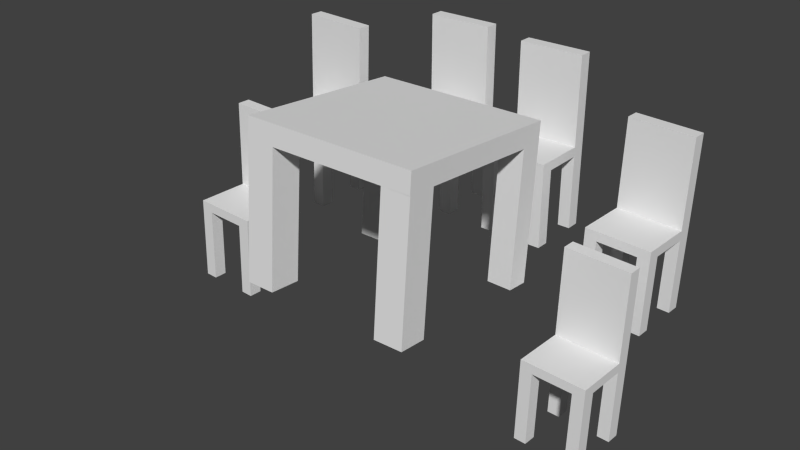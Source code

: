 # Source: comedor.blend  (saved by Blender 2.78.0; exported with 4.5.12 LTS)
import bpy
from mathutils import Matrix  # noqa: F401  (used for matrix-valued properties, if any)

bpy.ops.wm.read_factory_settings(use_empty=True)
scene = bpy.context.scene
scene.name = 'Scene'

# ---- collections
col_collection_1 = bpy.data.collections.new('Collection 1'); scene.collection.children.link(col_collection_1)

# ---- world
world_world = bpy.data.worlds.new('World'); scene.world = world_world
world_world.color = (0.05088, 0.05088, 0.05088)
world_world.use_sun_shadow = False
world_world.sun_shadow_jitter_overblur = 0.0
world_world.cycles.sampling_method = 'NONE'
world_world.cycles.sample_map_resolution = 256

# ---- meshes
me_plane = bpy.data.meshes.new('Plane')
me_plane.from_pydata([(-1.0, -1.0, 0.0), (1.0, -1.0, 0.0), (-1.0, 1.0, 0.0), (1.0, 1.0, 0.0), (-1.0, 1.0, 0.2893), (-1.0, -1.0, 0.2893), (1.0, -1.0, 0.2893), (1.0, 1.0, 0.2893), (-1.0, 0.604, 0.0), (-1.0, -0.604, 0.0), (1.0, -0.604, 0.0), (1.0, 0.604, 0.0), (-1.0, 0.604, 0.2893), (-1.0, -0.604, 0.2893), (1.0, -0.604, 0.2893), (1.0, 0.604, 0.2893), (-0.6233, -1.0, 0.0), (0.6233, -1.0, 0.0), (0.6233, 1.0, 0.0), (-0.6233, 1.0, 0.0), (-0.6233, -1.0, 0.2893), (0.6233, -1.0, 0.2893), (0.6233, 1.0, 0.2893), (-0.6233, 1.0, 0.2893), (0.6233, -0.604, 0.2893), (-0.6233, -0.604, 0.2893), (0.6233, 0.604, 0.2893), (-0.6233, 0.604, 0.2893), (-0.6233, -0.604, 0.0), (0.6233, -0.604, 0.0), (-0.6233, 0.604, 0.0), (0.6233, 0.604, 0.0), (-1.0, -0.604, -2.283), (-1.0, -1.0, -2.283), (0.6233, -1.0, -2.283), (1.0, -1.0, -2.283), (1.0, 0.604, -2.283), (1.0, 1.0, -2.283), (-0.6233, 1.0, -2.283), (-1.0, 1.0, -2.283), (-1.0, 0.604, -2.283), (1.0, -0.604, -2.283), (0.6233, -0.604, -2.283), (0.6233, 0.604, -2.283), (-0.6233, -1.0, -2.283), (0.6233, 1.0, -2.283), (-0.6233, -0.604, -2.283), (-0.6233, 0.604, -2.283), (1.0, 0.604, 3.006), (1.0, 1.0, 3.006), (-0.6233, 1.0, 3.006), (-1.0, 1.0, 3.006), (-1.0, 0.604, 3.006), (-0.6233, 0.604, 3.006), (0.6233, 1.0, 3.006), (0.6233, 0.604, 3.006), (1.89, -0.6237, -0.3147), (3.89, -0.6237, -0.3147), (1.89, 1.376, -0.3147), (3.89, 1.376, -0.3147), (1.89, 1.376, -0.02543), (1.89, -0.6237, -0.02543), (3.89, -0.6237, -0.02543), (3.89, 1.376, -0.02543), (1.89, 0.9804, -0.3147), (1.89, -0.2277, -0.3147), (3.89, -0.2277, -0.3147), (3.89, 0.9804, -0.3147), (1.89, 0.9804, -0.02543), (1.89, -0.2277, -0.02543), (3.89, -0.2277, -0.02543), (3.89, 0.9804, -0.02543), (2.267, -0.6237, -0.3147), (3.513, -0.6237, -0.3147), (3.513, 1.376, -0.3147), (2.267, 1.376, -0.3147), (2.267, -0.6237, -0.02543), (3.513, -0.6237, -0.02543), (3.513, 1.376, -0.02543), (2.267, 1.376, -0.02543), (3.513, -0.2277, -0.02543), (2.267, -0.2277, -0.02543), (3.513, 0.9804, -0.02543), (2.267, 0.9804, -0.02543), (2.267, -0.2277, -0.3147), (3.513, -0.2277, -0.3147), (2.267, 0.9804, -0.3147), (3.513, 0.9804, -0.3147), (1.89, -0.2277, -2.598), (1.89, -0.6237, -2.598), (3.513, -0.6237, -2.598), (3.89, -0.6237, -2.598), (3.89, 0.9804, -2.598), (3.89, 1.376, -2.598), (2.267, 1.376, -2.598), (1.89, 1.376, -2.598), (1.89, 0.9804, -2.598), (3.89, -0.2277, -2.598), (3.513, -0.2277, -2.598), (3.513, 0.9804, -2.598), (2.267, -0.6237, -2.598), (3.513, 1.376, -2.598), (2.267, -0.2277, -2.598), (2.267, 0.9804, -2.598), (3.89, 0.9804, 2.691), (3.89, 1.376, 2.691), (2.267, 1.376, 2.691), (1.89, 1.376, 2.691), (1.89, 0.9804, 2.691), (2.267, 0.9804, 2.691), (3.513, 1.376, 2.691), (3.513, 0.9804, 2.691), (-4.777, -2.315, -0.3868), (-2.778, -2.364, -0.4335), (-4.729, -0.3161, -0.3987), (-2.73, -0.3645, -0.4454), (-4.722, -0.3145, -0.1095), (-4.77, -2.314, -0.09758), (-2.772, -2.362, -0.1443), (-2.723, -0.363, -0.1562), (-4.739, -0.7119, -0.3964), (-4.768, -1.92, -0.3892), (-2.769, -1.968, -0.4358), (-2.74, -0.7604, -0.443), (-4.732, -0.7104, -0.1071), (-4.761, -1.918, -0.09994), (-2.762, -1.966, -0.1466), (-2.733, -0.7588, -0.1538), (-4.401, -2.325, -0.3956), (-3.155, -2.355, -0.4247), (-3.107, -0.3554, -0.4366), (-4.353, -0.3252, -0.4075), (-4.394, -2.323, -0.1064), (-3.148, -2.353, -0.1355), (-3.1, -0.3538, -0.1474), (-4.346, -0.3236, -0.1183), (-3.138, -1.957, -0.1378), (-4.384, -1.927, -0.1087), (-3.109, -0.7497, -0.145), (-4.355, -0.7195, -0.1159), (-4.391, -1.929, -0.398), (-3.145, -1.959, -0.4271), (-4.362, -0.7211, -0.4052), (-3.116, -0.7513, -0.4343), (-4.821, -1.932, -2.672), (-4.831, -2.328, -2.669), (-3.208, -2.367, -2.707), (-2.832, -2.376, -2.716), (-2.793, -0.7727, -2.726), (-2.784, -0.3768, -2.728), (-4.406, -0.3375, -2.69), (-4.783, -0.3284, -2.681), (-4.792, -0.7243, -2.679), (-2.822, -1.98, -2.718), (-3.199, -1.971, -2.71), (-3.17, -0.7636, -2.717), (-4.454, -2.337, -2.678), (-3.16, -0.3677, -2.719), (-4.445, -1.941, -2.681), (-4.416, -0.7334, -2.688), (-2.669, -0.7442, 2.562), (-2.66, -0.3483, 2.56), (-4.282, -0.309, 2.598), (-4.658, -0.2999, 2.606), (-4.668, -0.6957, 2.609), (-4.292, -0.7048, 2.6), (-3.036, -0.3392, 2.569), (-3.046, -0.735, 2.571), (5.532, -0.9987, -1.534), (7.531, -1.047, -1.581), (5.58, 1.001, -1.546), (7.579, 0.9523, -1.593), (5.587, 1.002, -1.257), (5.538, -0.9971, -1.245), (7.537, -1.046, -1.292), (7.586, 0.9538, -1.304), (5.57, 0.6048, -1.544), (5.541, -0.6028, -1.537), (7.54, -0.6513, -1.583), (7.569, 0.5564, -1.591), (5.577, 0.6064, -1.255), (5.548, -0.6013, -1.247), (7.547, -0.6497, -1.294), (7.576, 0.558, -1.301), (5.908, -1.008, -1.543), (7.154, -1.038, -1.572), (7.202, 0.9614, -1.584), (5.956, 0.9916, -1.555), (5.915, -1.006, -1.254), (7.161, -1.036, -1.283), (7.209, 0.9629, -1.295), (5.963, 0.9931, -1.266), (7.17, -0.6406, -1.285), (5.924, -0.6104, -1.256), (7.2, 0.5671, -1.293), (5.954, 0.5973, -1.263), (5.918, -0.612, -1.546), (7.164, -0.6422, -1.575), (5.947, 0.5957, -1.553), (7.193, 0.5655, -1.582), (5.488, -0.6152, -3.819), (5.478, -1.011, -3.817), (7.101, -1.05, -3.855), (7.477, -1.059, -3.864), (7.516, 0.5441, -3.873), (7.525, 0.9399, -3.876), (5.903, 0.9792, -3.838), (5.526, 0.9884, -3.829), (5.517, 0.5925, -3.826), (7.486, -0.6636, -3.866), (7.11, -0.6545, -3.857), (7.139, 0.5532, -3.864), (5.855, -1.02, -3.826), (7.149, 0.9491, -3.867), (5.864, -0.6243, -3.828), (5.893, 0.5834, -3.835), (7.64, 0.5726, 1.415), (7.649, 0.9685, 1.412), (6.027, 1.008, 1.45), (5.65, 1.017, 1.459), (5.641, 0.6211, 1.461), (6.017, 0.6119, 1.453), (7.273, 0.9776, 1.421), (7.263, 0.5817, 1.423), (5.551, -3.836, -4.288), (7.55, -3.884, -4.335), (5.599, -1.837, -4.3), (7.598, -1.885, -4.347), (5.606, -1.835, -4.011), (5.558, -3.834, -3.999), (7.557, -3.883, -4.046), (7.605, -1.883, -4.058), (5.59, -2.232, -4.298), (5.561, -3.44, -4.291), (7.559, -3.488, -4.338), (7.589, -2.281, -4.345), (5.596, -2.231, -4.009), (5.567, -3.438, -4.002), (7.566, -3.487, -4.048), (7.595, -2.279, -4.055), (5.928, -3.845, -4.297), (7.173, -3.875, -4.326), (7.222, -1.876, -4.338), (5.976, -1.846, -4.309), (5.934, -3.843, -4.008), (7.18, -3.874, -4.037), (7.228, -1.874, -4.049), (5.982, -1.844, -4.02), (7.19, -3.478, -4.039), (5.944, -3.448, -4.01), (7.219, -2.27, -4.047), (5.973, -2.24, -4.018), (5.937, -3.449, -4.3), (7.183, -3.479, -4.329), (5.966, -2.241, -4.307), (7.212, -2.272, -4.336), (5.507, -3.452, -6.573), (5.497, -3.848, -6.571), (7.12, -3.888, -6.609), (7.496, -3.897, -6.618), (7.535, -2.293, -6.627), (7.545, -1.897, -6.63), (5.922, -1.858, -6.592), (5.546, -1.849, -6.583), (5.536, -2.245, -6.581), (7.506, -3.501, -6.62), (7.129, -3.492, -6.611), (7.159, -2.284, -6.618), (5.874, -3.857, -6.58), (7.168, -1.888, -6.621), (5.883, -3.461, -6.582), (5.913, -2.254, -6.589), (7.659, -2.265, -1.339), (7.669, -1.869, -1.342), (6.046, -1.829, -1.304), (5.67, -1.82, -1.295), (5.66, -2.216, -1.293), (6.037, -2.225, -1.302), (7.292, -1.86, -1.333), (7.283, -2.255, -1.331), (-5.492, -4.883, -2.707), (-3.493, -4.932, -2.754), (-5.444, -2.884, -2.719), (-3.445, -2.933, -2.766), (-5.437, -2.883, -2.43), (-5.485, -4.882, -2.418), (-3.486, -4.93, -2.465), (-3.438, -2.931, -2.477), (-5.453, -3.28, -2.717), (-5.482, -4.488, -2.71), (-3.484, -4.536, -2.756), (-3.455, -3.328, -2.764), (-5.447, -3.278, -2.428), (-5.476, -4.486, -2.421), (-3.477, -4.534, -2.467), (-3.448, -3.327, -2.474), (-5.116, -4.893, -2.716), (-3.87, -4.923, -2.745), (-3.821, -2.923, -2.757), (-5.067, -2.893, -2.728), (-5.109, -4.891, -2.427), (-3.863, -4.921, -2.456), (-3.815, -2.922, -2.468), (-5.061, -2.892, -2.439), (-3.853, -4.525, -2.458), (-5.099, -4.495, -2.429), (-3.824, -3.318, -2.466), (-5.07, -3.287, -2.437), (-5.106, -4.497, -2.719), (-3.86, -4.527, -2.748), (-5.077, -3.289, -2.726), (-3.831, -3.319, -2.755), (-5.536, -4.5, -4.992), (-5.546, -4.896, -4.99), (-3.923, -4.935, -5.028), (-3.547, -4.944, -5.037), (-3.508, -3.341, -5.046), (-3.499, -2.945, -5.049), (-5.121, -2.906, -5.011), (-5.497, -2.896, -5.002), (-5.507, -3.292, -5.0), (-3.537, -4.548, -5.039), (-3.914, -4.539, -5.03), (-3.885, -3.332, -5.037), (-5.169, -4.905, -4.999), (-3.875, -2.936, -5.04), (-5.16, -4.509, -5.001), (-5.131, -3.301, -5.008), (-3.384, -3.312, 0.2416), (-3.374, -2.916, 0.2392), (-4.997, -2.877, 0.2771), (-5.373, -2.868, 0.2859), (-5.383, -3.264, 0.2882), (-5.006, -3.273, 0.2795), (-3.751, -2.907, 0.248), (-3.76, -3.303, 0.2504)], [], [(29, 10, 41, 42), (4, 12, 52, 51), (9, 0, 5, 13), (19, 2, 4, 23), (17, 1, 6, 21), (11, 3, 7, 15), (1, 10, 14, 6), (10, 11, 15, 14), (2, 8, 12, 4), (8, 9, 13, 12), (21, 6, 14, 24), (24, 14, 15, 26), (9, 28, 46, 32), (29, 31, 11, 10), (9, 8, 30, 28), (28, 30, 31, 29), (2, 19, 38, 39), (16, 28, 29, 17), (13, 25, 27, 12), (25, 24, 26, 27), (5, 20, 25, 13), (20, 21, 24, 25), (0, 16, 20, 5), (16, 17, 21, 20), (3, 18, 22, 7), (18, 19, 23, 22), (26, 15, 48, 55), (23, 4, 51, 50), (17, 29, 42, 34), (30, 19, 18, 31), (43, 45, 37, 36), (34, 42, 41, 35), (33, 32, 46, 44), (40, 39, 38, 47), (8, 2, 39, 40), (11, 31, 43, 36), (30, 8, 40, 47), (16, 0, 33, 44), (19, 30, 47, 38), (10, 1, 35, 41), (31, 18, 45, 43), (0, 9, 32, 33), (18, 3, 37, 45), (1, 17, 34, 35), (28, 16, 44, 46), (3, 11, 36, 37), (55, 48, 49, 54), (52, 53, 50, 51), (53, 55, 54, 50), (12, 27, 53, 52), (7, 22, 54, 49), (27, 26, 55, 53), (15, 7, 49, 48), (22, 23, 50, 54), (85, 66, 97, 98), (60, 68, 108, 107), (65, 56, 61, 69), (75, 58, 60, 79), (73, 57, 62, 77), (67, 59, 63, 71), (57, 66, 70, 62), (66, 67, 71, 70), (58, 64, 68, 60), (64, 65, 69, 68), (77, 62, 70, 80), (80, 70, 71, 82), (65, 84, 102, 88), (85, 87, 67, 66), (65, 64, 86, 84), (84, 86, 87, 85), (58, 75, 94, 95), (72, 84, 85, 73), (69, 81, 83, 68), (81, 80, 82, 83), (61, 76, 81, 69), (76, 77, 80, 81), (56, 72, 76, 61), (72, 73, 77, 76), (59, 74, 78, 63), (74, 75, 79, 78), (82, 71, 104, 111), (79, 60, 107, 106), (73, 85, 98, 90), (86, 75, 74, 87), (99, 101, 93, 92), (90, 98, 97, 91), (89, 88, 102, 100), (96, 95, 94, 103), (64, 58, 95, 96), (67, 87, 99, 92), (86, 64, 96, 103), (72, 56, 89, 100), (75, 86, 103, 94), (66, 57, 91, 97), (87, 74, 101, 99), (56, 65, 88, 89), (74, 59, 93, 101), (57, 73, 90, 91), (84, 72, 100, 102), (59, 67, 92, 93), (111, 104, 105, 110), (108, 109, 106, 107), (109, 111, 110, 106), (68, 83, 109, 108), (63, 78, 110, 105), (83, 82, 111, 109), (71, 63, 105, 104), (78, 79, 106, 110), (141, 122, 153, 154), (116, 124, 164, 163), (121, 112, 117, 125), (131, 114, 116, 135), (129, 113, 118, 133), (123, 115, 119, 127), (113, 122, 126, 118), (122, 123, 127, 126), (114, 120, 124, 116), (120, 121, 125, 124), (133, 118, 126, 136), (136, 126, 127, 138), (121, 140, 158, 144), (141, 143, 123, 122), (121, 120, 142, 140), (140, 142, 143, 141), (114, 131, 150, 151), (128, 140, 141, 129), (125, 137, 139, 124), (137, 136, 138, 139), (117, 132, 137, 125), (132, 133, 136, 137), (112, 128, 132, 117), (128, 129, 133, 132), (115, 130, 134, 119), (130, 131, 135, 134), (138, 127, 160, 167), (135, 116, 163, 162), (129, 141, 154, 146), (142, 131, 130, 143), (155, 157, 149, 148), (146, 154, 153, 147), (145, 144, 158, 156), (152, 151, 150, 159), (120, 114, 151, 152), (123, 143, 155, 148), (142, 120, 152, 159), (128, 112, 145, 156), (131, 142, 159, 150), (122, 113, 147, 153), (143, 130, 157, 155), (112, 121, 144, 145), (130, 115, 149, 157), (113, 129, 146, 147), (140, 128, 156, 158), (115, 123, 148, 149), (167, 160, 161, 166), (164, 165, 162, 163), (165, 167, 166, 162), (124, 139, 165, 164), (119, 134, 166, 161), (139, 138, 167, 165), (127, 119, 161, 160), (134, 135, 162, 166), (197, 178, 209, 210), (172, 180, 220, 219), (177, 168, 173, 181), (187, 170, 172, 191), (185, 169, 174, 189), (179, 171, 175, 183), (169, 178, 182, 174), (178, 179, 183, 182), (170, 176, 180, 172), (176, 177, 181, 180), (189, 174, 182, 192), (192, 182, 183, 194), (177, 196, 214, 200), (197, 199, 179, 178), (177, 176, 198, 196), (196, 198, 199, 197), (170, 187, 206, 207), (184, 196, 197, 185), (181, 193, 195, 180), (193, 192, 194, 195), (173, 188, 193, 181), (188, 189, 192, 193), (168, 184, 188, 173), (184, 185, 189, 188), (171, 186, 190, 175), (186, 187, 191, 190), (194, 183, 216, 223), (191, 172, 219, 218), (185, 197, 210, 202), (198, 187, 186, 199), (211, 213, 205, 204), (202, 210, 209, 203), (201, 200, 214, 212), (208, 207, 206, 215), (176, 170, 207, 208), (179, 199, 211, 204), (198, 176, 208, 215), (184, 168, 201, 212), (187, 198, 215, 206), (178, 169, 203, 209), (199, 186, 213, 211), (168, 177, 200, 201), (186, 171, 205, 213), (169, 185, 202, 203), (196, 184, 212, 214), (171, 179, 204, 205), (223, 216, 217, 222), (220, 221, 218, 219), (221, 223, 222, 218), (180, 195, 221, 220), (175, 190, 222, 217), (195, 194, 223, 221), (183, 175, 217, 216), (190, 191, 218, 222), (253, 234, 265, 266), (228, 236, 276, 275), (233, 224, 229, 237), (243, 226, 228, 247), (241, 225, 230, 245), (235, 227, 231, 239), (225, 234, 238, 230), (234, 235, 239, 238), (226, 232, 236, 228), (232, 233, 237, 236), (245, 230, 238, 248), (248, 238, 239, 250), (233, 252, 270, 256), (253, 255, 235, 234), (233, 232, 254, 252), (252, 254, 255, 253), (226, 243, 262, 263), (240, 252, 253, 241), (237, 249, 251, 236), (249, 248, 250, 251), (229, 244, 249, 237), (244, 245, 248, 249), (224, 240, 244, 229), (240, 241, 245, 244), (227, 242, 246, 231), (242, 243, 247, 246), (250, 239, 272, 279), (247, 228, 275, 274), (241, 253, 266, 258), (254, 243, 242, 255), (267, 269, 261, 260), (258, 266, 265, 259), (257, 256, 270, 268), (264, 263, 262, 271), (232, 226, 263, 264), (235, 255, 267, 260), (254, 232, 264, 271), (240, 224, 257, 268), (243, 254, 271, 262), (234, 225, 259, 265), (255, 242, 269, 267), (224, 233, 256, 257), (242, 227, 261, 269), (225, 241, 258, 259), (252, 240, 268, 270), (227, 235, 260, 261), (279, 272, 273, 278), (276, 277, 274, 275), (277, 279, 278, 274), (236, 251, 277, 276), (231, 246, 278, 273), (251, 250, 279, 277), (239, 231, 273, 272), (246, 247, 274, 278), (309, 290, 321, 322), (284, 292, 332, 331), (289, 280, 285, 293), (299, 282, 284, 303), (297, 281, 286, 301), (291, 283, 287, 295), (281, 290, 294, 286), (290, 291, 295, 294), (282, 288, 292, 284), (288, 289, 293, 292), (301, 286, 294, 304), (304, 294, 295, 306), (289, 308, 326, 312), (309, 311, 291, 290), (289, 288, 310, 308), (308, 310, 311, 309), (282, 299, 318, 319), (296, 308, 309, 297), (293, 305, 307, 292), (305, 304, 306, 307), (285, 300, 305, 293), (300, 301, 304, 305), (280, 296, 300, 285), (296, 297, 301, 300), (283, 298, 302, 287), (298, 299, 303, 302), (306, 295, 328, 335), (303, 284, 331, 330), (297, 309, 322, 314), (310, 299, 298, 311), (323, 325, 317, 316), (314, 322, 321, 315), (313, 312, 326, 324), (320, 319, 318, 327), (288, 282, 319, 320), (291, 311, 323, 316), (310, 288, 320, 327), (296, 280, 313, 324), (299, 310, 327, 318), (290, 281, 315, 321), (311, 298, 325, 323), (280, 289, 312, 313), (298, 283, 317, 325), (281, 297, 314, 315), (308, 296, 324, 326), (283, 291, 316, 317), (335, 328, 329, 334), (332, 333, 330, 331), (333, 335, 334, 330), (292, 307, 333, 332), (287, 302, 334, 329), (307, 306, 335, 333), (295, 287, 329, 328), (302, 303, 330, 334)])
me_plane.use_remesh_preserve_volume = False
me_plane.use_remesh_preserve_attributes = False
me_plane.use_mirror_vertex_groups = False
me_plane.update()
me_cylinder_001 = bpy.data.meshes.new('Cylinder.001')
me_cylinder_001.from_pydata([], [], [])
me_cylinder_001.use_remesh_preserve_volume = False
me_cylinder_001.use_remesh_preserve_attributes = False
me_cylinder_001.use_mirror_vertex_groups = False
me_cylinder_001.update()
me_cube_007 = bpy.data.meshes.new('Cube.007')
me_cube_007.from_pydata([(0.4851, 0.3914, 2.045), (0.4851, -0.5709, 2.119), (1.45, -0.5709, 2.119), (1.45, 0.3914, 2.045), (0.4851, 0.3828, 1.933), (0.4851, -0.5795, 2.007), (1.45, -0.5795, 2.007), (1.45, 0.3828, 1.933), (0.4851, -0.4076, 1.994), (0.6443, -0.5795, 2.007), (0.6443, -0.4617, 1.255), (0.4851, 0.1902, 1.205), (1.45, -0.5774, 2.007), (1.45, -0.4211, 1.995), (1.291, -0.5795, 2.007), (1.45, -0.4265, 1.995), (0.6443, -0.405, 1.994), (1.45, -0.4833, 1.256), (1.291, -0.6363, 1.268), (1.45, -0.4779, 1.256), (1.45, -0.6342, 1.268), (0.6443, -0.6363, 1.268), (0.4851, 0.247, 1.943), (0.6547, 0.3828, 1.933), (1.299, -0.4211, 1.995), (0.6547, 0.326, 1.194), (1.312, 0.3828, 1.933), (1.45, 0.2604, 1.942), (0.6547, 0.247, 1.943), (0.4851, -0.4644, 1.255), (1.45, 0.326, 1.194), (0.4851, -0.6363, 1.268), (0.4851, 0.326, 1.194), (1.31, 0.2658, 1.942), (1.299, -0.4779, 1.256), (1.312, 0.326, 1.194), (1.45, 0.2036, 1.204), (0.6547, 0.1902, 1.205), (1.31, 0.209, 1.203), (0.4851, 0.3914, 2.045), (0.4851, -0.5709, 2.119), (1.45, -0.5709, 2.119), (1.45, 0.3914, 2.045)], [], [(4, 22, 8, 5, 1, 0), (5, 9, 14, 6, 2, 1), (6, 12, 15, 13, 27, 7, 3, 2), (7, 26, 23, 4, 0, 3), (3, 0, 39, 42), (7, 27, 36, 30), (14, 12, 6), (14, 24, 34, 18), (29, 10, 21, 31), (28, 22, 11, 37), (15, 12, 20, 17), (27, 13, 24, 14, 9, 16, 8, 22, 28, 23, 26, 33), (19, 17, 20, 18, 34), (25, 37, 11, 32), (30, 36, 38, 35), (12, 14, 18, 20), (16, 9, 21, 10), (13, 15, 17, 19), (23, 28, 37, 25), (22, 4, 32, 11), (26, 7, 30, 35), (5, 8, 29, 31), (8, 16, 10, 29), (33, 26, 35, 38), (9, 5, 31, 21), (27, 33, 38, 36), (4, 23, 25, 32), (24, 13, 19, 34), (39, 40, 41, 42), (1, 2, 41, 40), (2, 3, 42, 41), (0, 1, 40, 39)])
me_cube_007.use_remesh_preserve_volume = False
me_cube_007.use_remesh_preserve_attributes = False
me_cube_007.use_mirror_vertex_groups = False
me_cube_007.update()

# ---- objects
ob_plane = bpy.data.objects.new('Plane', me_plane)
ob_cylinder = bpy.data.objects.new('Cylinder', me_cylinder_001)
ob_cube = bpy.data.objects.new('Cube', me_cube_007)

# ---- transforms, parenting, visibility, modifiers, constraints
ob_plane.location = (-2.878, 3.518, -2.763)
ob_plane.lineart.crease_threshold = 0.0
ob_cylinder.location = (1.179, 0.9628, 0.4396)
ob_cylinder.lineart.crease_threshold = 0.0
ob_cube.location = (-5.382, -1.271, -11.18)
ob_cube.scale = (5.206, 5.206, 5.206)
ob_cube.lineart.crease_threshold = 0.0

# ---- collection membership
col_collection_1.objects.link(ob_plane)
col_collection_1.objects.link(ob_cylinder)
col_collection_1.objects.link(ob_cube)

# ---- scene / render settings (as saved in the file)
scene.frame_start = 1; scene.frame_end = 250; scene.frame_set(1)
scene.render.engine = 'BLENDER_EEVEE_NEXT'
scene.render.resolution_percentage = 50
scene.render.dither_intensity = 0.0
scene.cycles.use_denoising = False
scene.cycles.samples = 10
scene.cycles.sampling_pattern = 'TABULATED_SOBOL'
scene.cycles.light_sampling_threshold = 0.0
scene.cycles.use_adaptive_sampling = False
scene.cycles.use_light_tree = False
scene.cycles.blur_glossy = 0.0
scene.cycles.volume_bounces = 1
scene.cycles.pixel_filter_type = 'GAUSSIAN'
scene.cycles.sample_clamp_indirect = 0.0
scene.view_settings.view_transform = 'Standard'
bpy.context.view_layer.update()

# ---- added for rendering (the .blend has no active camera and no usable light): camera, sun
cam_auto = bpy.data.cameras.new('AutoCamera')
cam_auto.lens = 50.0
cam_auto.sensor_width = 36.0
cam_auto.clip_end = 1000.0
ob_auto_camera = bpy.data.objects.new('AutoCamera', cam_auto)
scene.collection.objects.link(ob_auto_camera)
ob_auto_camera.location = (15.7663, -20.9433, 9.58923)
ob_auto_camera.rotation_euler = (1.09748, -7.21219e-08, 0.694738)
scene.camera = ob_auto_camera
light_auto_sun = bpy.data.lights.new('AutoSun', 'SUN')
light_auto_sun.energy = 3.0
light_auto_sun.angle = 0.0523599
ob_auto_sun = bpy.data.objects.new('AutoSun', light_auto_sun)
scene.collection.objects.link(ob_auto_sun)
ob_auto_sun.rotation_euler = (0.872665, 0.174533, 0.523599)
bpy.context.view_layer.update()
